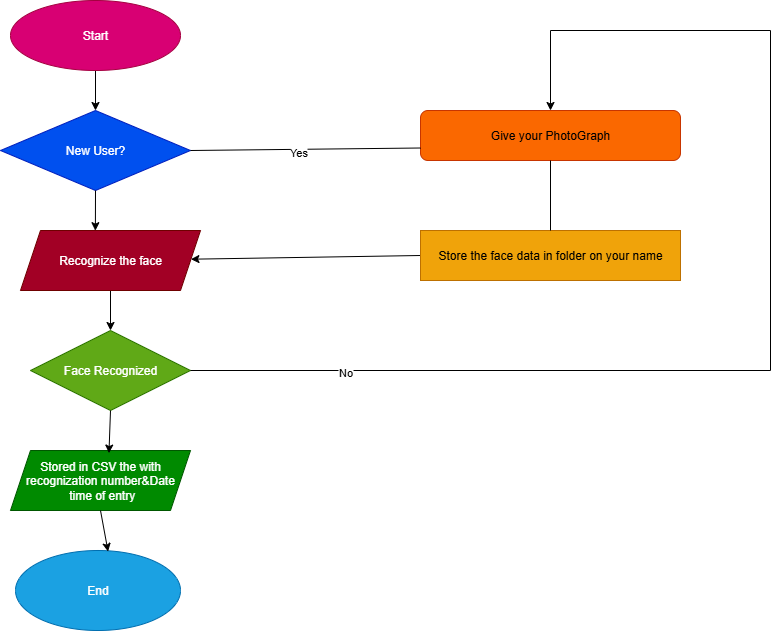

The diagram above was exported from draw.io. Its source (the exported page's mxGraphModel, read from the mxfile embedded in the PNG):
<mxGraphModel dx="1737" dy="937" grid="1" gridSize="10" guides="1" tooltips="1" connect="1" arrows="1" fold="1" page="1" pageScale="1" pageWidth="850" pageHeight="1100" math="0" shadow="0">
  <root>
    <mxCell id="0" />
    <mxCell id="1" parent="0" />
    <mxCell id="XnRbgMvH3uDuCvELdsIr-9" style="edgeStyle=none;rounded=0;orthogonalLoop=1;jettySize=auto;html=1;exitX=0.5;exitY=1;exitDx=0;exitDy=0;entryX=0.5;entryY=0;entryDx=0;entryDy=0;" edge="1" parent="1" source="XnRbgMvH3uDuCvELdsIr-1" target="XnRbgMvH3uDuCvELdsIr-2">
      <mxGeometry relative="1" as="geometry" />
    </mxCell>
    <mxCell id="XnRbgMvH3uDuCvELdsIr-1" value="Start" style="ellipse;whiteSpace=wrap;html=1;fillColor=#d80073;fontColor=#ffffff;strokeColor=#A50040;" vertex="1" parent="1">
      <mxGeometry x="70" y="50" width="170" height="70" as="geometry" />
    </mxCell>
    <mxCell id="XnRbgMvH3uDuCvELdsIr-2" value="New User?" style="rhombus;whiteSpace=wrap;html=1;fillColor=#0050ef;fontColor=#ffffff;strokeColor=#001DBC;" vertex="1" parent="1">
      <mxGeometry x="60" y="160" width="190" height="80" as="geometry" />
    </mxCell>
    <mxCell id="XnRbgMvH3uDuCvELdsIr-11" style="edgeStyle=none;rounded=0;orthogonalLoop=1;jettySize=auto;html=1;exitX=0.5;exitY=1;exitDx=0;exitDy=0;entryX=0.5;entryY=0;entryDx=0;entryDy=0;" edge="1" parent="1" source="XnRbgMvH3uDuCvELdsIr-3" target="XnRbgMvH3uDuCvELdsIr-4">
      <mxGeometry relative="1" as="geometry" />
    </mxCell>
    <mxCell id="XnRbgMvH3uDuCvELdsIr-3" value="Recognize the face" style="shape=parallelogram;perimeter=parallelogramPerimeter;whiteSpace=wrap;html=1;fixedSize=1;fillColor=#a20025;fontColor=#ffffff;strokeColor=#6F0000;" vertex="1" parent="1">
      <mxGeometry x="80" y="280" width="180" height="60" as="geometry" />
    </mxCell>
    <mxCell id="XnRbgMvH3uDuCvELdsIr-4" value="Face Recognized" style="rhombus;whiteSpace=wrap;html=1;fillColor=#60a917;fontColor=#ffffff;strokeColor=#2D7600;" vertex="1" parent="1">
      <mxGeometry x="90" y="380" width="160" height="80" as="geometry" />
    </mxCell>
    <mxCell id="XnRbgMvH3uDuCvELdsIr-5" value="Stored in CSV the with recognization number&amp;amp;Date&lt;div&gt;&amp;nbsp;time of entry&lt;/div&gt;" style="shape=parallelogram;perimeter=parallelogramPerimeter;whiteSpace=wrap;html=1;fixedSize=1;fillColor=#008a00;fontColor=#ffffff;strokeColor=#005700;" vertex="1" parent="1">
      <mxGeometry x="70" y="500" width="180" height="60" as="geometry" />
    </mxCell>
    <mxCell id="XnRbgMvH3uDuCvELdsIr-6" value="End" style="ellipse;whiteSpace=wrap;html=1;fillColor=#1ba1e2;fontColor=#ffffff;strokeColor=#006EAF;" vertex="1" parent="1">
      <mxGeometry x="75" y="600" width="165" height="80" as="geometry" />
    </mxCell>
    <mxCell id="XnRbgMvH3uDuCvELdsIr-7" value="Give your PhotoGraph" style="rounded=1;whiteSpace=wrap;html=1;fillColor=#fa6800;fontColor=#000000;strokeColor=#C73500;" vertex="1" parent="1">
      <mxGeometry x="480" y="160" width="260" height="50" as="geometry" />
    </mxCell>
    <mxCell id="XnRbgMvH3uDuCvELdsIr-14" style="edgeStyle=none;rounded=0;orthogonalLoop=1;jettySize=auto;html=1;exitX=0;exitY=0.5;exitDx=0;exitDy=0;" edge="1" parent="1" source="XnRbgMvH3uDuCvELdsIr-8" target="XnRbgMvH3uDuCvELdsIr-3">
      <mxGeometry relative="1" as="geometry" />
    </mxCell>
    <mxCell id="XnRbgMvH3uDuCvELdsIr-8" value="Store the face data in folder on your name" style="rounded=0;whiteSpace=wrap;html=1;fillColor=#f0a30a;fontColor=#000000;strokeColor=#BD7000;" vertex="1" parent="1">
      <mxGeometry x="480" y="280" width="260" height="50" as="geometry" />
    </mxCell>
    <mxCell id="XnRbgMvH3uDuCvELdsIr-10" style="edgeStyle=none;rounded=0;orthogonalLoop=1;jettySize=auto;html=1;exitX=0.5;exitY=1;exitDx=0;exitDy=0;entryX=0.416;entryY=0.003;entryDx=0;entryDy=0;entryPerimeter=0;" edge="1" parent="1" source="XnRbgMvH3uDuCvELdsIr-2" target="XnRbgMvH3uDuCvELdsIr-3">
      <mxGeometry relative="1" as="geometry" />
    </mxCell>
    <mxCell id="XnRbgMvH3uDuCvELdsIr-12" style="edgeStyle=none;rounded=0;orthogonalLoop=1;jettySize=auto;html=1;exitX=0.5;exitY=1;exitDx=0;exitDy=0;entryX=0.547;entryY=0.043;entryDx=0;entryDy=0;entryPerimeter=0;" edge="1" parent="1" source="XnRbgMvH3uDuCvELdsIr-4" target="XnRbgMvH3uDuCvELdsIr-5">
      <mxGeometry relative="1" as="geometry" />
    </mxCell>
    <mxCell id="XnRbgMvH3uDuCvELdsIr-13" style="edgeStyle=none;rounded=0;orthogonalLoop=1;jettySize=auto;html=1;exitX=0.5;exitY=1;exitDx=0;exitDy=0;entryX=0.561;entryY=0.013;entryDx=0;entryDy=0;entryPerimeter=0;" edge="1" parent="1" source="XnRbgMvH3uDuCvELdsIr-5" target="XnRbgMvH3uDuCvELdsIr-6">
      <mxGeometry relative="1" as="geometry" />
    </mxCell>
    <mxCell id="XnRbgMvH3uDuCvELdsIr-15" value="" style="endArrow=none;html=1;rounded=0;entryX=0.5;entryY=1;entryDx=0;entryDy=0;exitX=0.5;exitY=0;exitDx=0;exitDy=0;" edge="1" parent="1" source="XnRbgMvH3uDuCvELdsIr-8" target="XnRbgMvH3uDuCvELdsIr-7">
      <mxGeometry width="50" height="50" relative="1" as="geometry">
        <mxPoint x="610" y="260" as="sourcePoint" />
        <mxPoint x="450" y="370" as="targetPoint" />
      </mxGeometry>
    </mxCell>
    <mxCell id="XnRbgMvH3uDuCvELdsIr-18" value="" style="endArrow=classic;html=1;rounded=0;exitX=1;exitY=0.5;exitDx=0;exitDy=0;entryX=0.5;entryY=0;entryDx=0;entryDy=0;" edge="1" parent="1" source="XnRbgMvH3uDuCvELdsIr-4" target="XnRbgMvH3uDuCvELdsIr-7">
      <mxGeometry width="50" height="50" relative="1" as="geometry">
        <mxPoint x="400" y="420" as="sourcePoint" />
        <mxPoint x="740" y="420" as="targetPoint" />
        <Array as="points">
          <mxPoint x="830" y="420" />
          <mxPoint x="830" y="80" />
          <mxPoint x="610" y="80" />
        </Array>
      </mxGeometry>
    </mxCell>
    <mxCell id="XnRbgMvH3uDuCvELdsIr-19" value="No" style="edgeLabel;html=1;align=center;verticalAlign=middle;resizable=0;points=[];" vertex="1" connectable="0" parent="XnRbgMvH3uDuCvELdsIr-18">
      <mxGeometry x="-0.7472" y="-1" relative="1" as="geometry">
        <mxPoint as="offset" />
      </mxGeometry>
    </mxCell>
    <mxCell id="XnRbgMvH3uDuCvELdsIr-20" value="" style="endArrow=none;html=1;rounded=0;exitX=1;exitY=0.5;exitDx=0;exitDy=0;entryX=0;entryY=0.75;entryDx=0;entryDy=0;" edge="1" parent="1" source="XnRbgMvH3uDuCvELdsIr-2" target="XnRbgMvH3uDuCvELdsIr-7">
      <mxGeometry width="50" height="50" relative="1" as="geometry">
        <mxPoint x="270" y="220" as="sourcePoint" />
        <mxPoint x="460" y="190" as="targetPoint" />
      </mxGeometry>
    </mxCell>
    <mxCell id="XnRbgMvH3uDuCvELdsIr-21" value="Yes" style="edgeLabel;html=1;align=center;verticalAlign=middle;resizable=0;points=[];" vertex="1" connectable="0" parent="XnRbgMvH3uDuCvELdsIr-20">
      <mxGeometry x="-0.0681" y="-3" relative="1" as="geometry">
        <mxPoint as="offset" />
      </mxGeometry>
    </mxCell>
  </root>
</mxGraphModel>